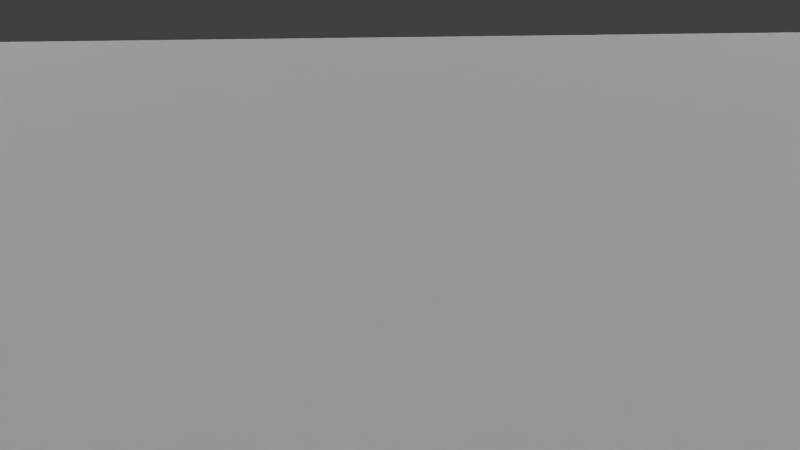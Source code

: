 # Source: arena.blend  (saved by Blender 2.69.0; exported with 4.5.12 LTS)
import bpy
from mathutils import Matrix  # noqa: F401  (used for matrix-valued properties, if any)

bpy.ops.wm.read_factory_settings(use_empty=True)
scene = bpy.context.scene
scene.name = 'Scene'

# ---- collections
col_collection_1 = bpy.data.collections.new('Collection 1'); scene.collection.children.link(col_collection_1)

# ---- materials (node trees are filled in below, after node groups)
mat_arena = bpy.data.materials.new('arena')
mat_arena.alpha_threshold = 0.0
mat_arena.use_transparent_shadow = False
mat_arena.preview_render_type = 'CUBE'
mat_arena.roughness = 0.5
mat_arena.specular_intensity = 0.6327
mat_arena.line_color = (0.0, 0.0, 0.0, 1.0)

# ---- material node trees

# ---- world
world_world = bpy.data.worlds.new('World'); scene.world = world_world
world_world.color = (0.05088, 0.05088, 0.05088)
world_world.use_sun_shadow = False
world_world.sun_shadow_jitter_overblur = 0.0
world_world.cycles.sampling_method = 'MANUAL'
world_world.cycles.sample_map_resolution = 256

# ---- cameras
cam_camera = bpy.data.cameras.new('Camera')
cam_camera.clip_end = 100.0
cam_camera.lens = 35.0
cam_camera.sensor_width = 32.0
cam_camera.sensor_height = 18.0
cam_camera.ortho_scale = 7.314
cam_camera.dof.focus_distance = 0.0
cam_camera.dof.aperture_fstop = 128.0

# ---- lights
light_sun_001 = bpy.data.lights.new('Sun.001', 'SUN')
light_sun_001.transmission_factor = 0.0
light_sun_001.angle = 0.1993
light_sun_001.energy = 1.0
light_sun_001.shadow_buffer_clip_start = 0.5
light_sun_001.shadow_soft_size = 0.1
light_sun_001.shadow_cascade_max_distance = 1000.0
light_sun_001.cycles.use_multiple_importance_sampling = False
light_point_002 = bpy.data.lights.new('Point.002', 'POINT')
light_point_002.transmission_factor = 0.0
light_point_002.energy = 100.0
light_point_002.shadow_buffer_clip_start = 0.5
light_point_002.shadow_soft_size = 0.1
light_point_002.shadow_maximum_resolution = 0.006
light_point_002.use_absolute_resolution = True
light_point_002.cycles.use_multiple_importance_sampling = False
light_point_001 = bpy.data.lights.new('Point.001', 'POINT')
light_point_001.transmission_factor = 0.0
light_point_001.energy = 100.0
light_point_001.shadow_buffer_clip_start = 0.5
light_point_001.shadow_soft_size = 0.1
light_point_001.shadow_maximum_resolution = 0.006
light_point_001.use_absolute_resolution = True
light_point_001.cycles.use_multiple_importance_sampling = False
light_lamp = bpy.data.lights.new('Lamp', 'POINT')
light_lamp.transmission_factor = 0.0
light_lamp.cutoff_distance = 30.0
light_lamp.energy = 100.0
light_lamp.shadow_buffer_clip_start = 1.001
light_lamp.shadow_soft_size = 0.1
light_lamp.shadow_maximum_resolution = 0.006
light_lamp.use_absolute_resolution = True
light_lamp.cycles.use_multiple_importance_sampling = False

# ---- meshes
me_cube_001 = bpy.data.meshes.new('Cube.001')
me_cube_001.from_pydata([(-1.0, -1.0, -1.0), (-1.0, 1.0, -1.0), (1.0, 1.0, -1.0), (1.0, -1.0, -1.0), (-1.0, -1.0, 1.0), (-1.0, 1.0, 1.0), (1.0, 1.0, 1.0), (1.0, -1.0, 1.0)], [], [(4, 0, 1, 5), (5, 1, 2, 6), (6, 2, 3, 7), (7, 3, 0, 4), (0, 3, 2, 1)])
_uv = me_cube_001.uv_layers.new(name='UVMap')
_uv.uv.foreach_set('vector', [0.3333, 0.3333, 0.3333, 3.974e-08, 0.6667, 0.0, 0.6667, 0.3333, 0.0, 3.974e-08, 0.3333, 0.0, 0.3333, 0.3333, 3.974e-08, 0.3333, 0.3333, 0.6667, 0.3333, 0.3333, 0.6667, 0.3333, 0.6667, 0.6667, 0.3333, 0.3333, 0.3333, 0.6667, 3.974e-08, 0.6667, 3.974e-08, 0.3333, 0.6667, 0.6667, 0.6667, 0.3333, 1.0, 0.3333, 1.0, 0.6667])
me_cube_001.materials.append(mat_arena)
me_cube_001.use_remesh_preserve_volume = False
me_cube_001.use_remesh_preserve_attributes = False
me_cube_001.use_mirror_vertex_groups = False
me_cube_001.update()

# ---- objects
ob_sun = bpy.data.objects.new('Sun', light_sun_001)
ob_point_001 = bpy.data.objects.new('Point.001', light_point_002)
ob_point = bpy.data.objects.new('Point', light_point_001)
ob_cube = bpy.data.objects.new('Cube', me_cube_001)
ob_lamp = bpy.data.objects.new('Lamp', light_lamp)
ob_camera = bpy.data.objects.new('Camera', cam_camera)

# ---- transforms, parenting, visibility, modifiers, constraints
ob_sun.location = (-4.175, 4.101, 46.81)
ob_sun.lineart.crease_threshold = 0.0
ob_point_001.location = (-126.9, -21.21, 98.05)
ob_point_001.lineart.crease_threshold = 0.0
ob_point.location = (-123.9, -10.33, 106.7)
ob_point.lineart.crease_threshold = 0.0
ob_cube.location = (-0.243, -0.01636, 19.51)
ob_cube.scale = (100.0, 100.0, 20.0)
ob_cube.lineart.crease_threshold = 0.0
ob_lamp.location = (43.96, 154.8, 60.14)
ob_lamp.rotation_euler = (0.6503, 0.05522, 1.866)
ob_lamp.lock_rotations_4d = False
ob_lamp.empty_display_type = 'ARROWS'
ob_lamp.color = (0.0, 0.0, 0.0, 0.0)
ob_lamp.lineart.crease_threshold = 0.0
ob_camera.location = (7.481, -6.508, 24.84)
ob_camera.rotation_euler = (1.109, 0.01082, 0.8149)
ob_camera.lock_rotations_4d = False
ob_camera.empty_display_type = 'ARROWS'
ob_camera.color = (0.0, 0.0, 0.0, 0.0)
ob_camera.display_type = 'WIRE'
ob_camera.lineart.crease_threshold = 0.0

# ---- collection membership
col_collection_1.objects.link(ob_sun)
col_collection_1.objects.link(ob_point_001)
col_collection_1.objects.link(ob_point)
col_collection_1.objects.link(ob_cube)
col_collection_1.objects.link(ob_lamp)
col_collection_1.objects.link(ob_camera)

# ---- scene / render settings (as saved in the file)
scene.camera = ob_camera
scene.frame_start = 1; scene.frame_end = 250; scene.frame_set(28)
scene.render.engine = 'BLENDER_EEVEE_NEXT'
scene.render.image_settings.compression = 90
scene.render.resolution_percentage = 50
scene.render.dither_intensity = 0.0
scene.cycles.use_denoising = False
scene.cycles.samples = 10
scene.cycles.sampling_pattern = 'TABULATED_SOBOL'
scene.cycles.light_sampling_threshold = 0.0
scene.cycles.use_adaptive_sampling = False
scene.cycles.use_light_tree = False
scene.cycles.blur_glossy = 0.0
scene.cycles.volume_bounces = 1
scene.cycles.pixel_filter_type = 'GAUSSIAN'
scene.cycles.sample_clamp_indirect = 0.0
scene.view_settings.view_transform = 'Standard'
bpy.context.view_layer.update()
